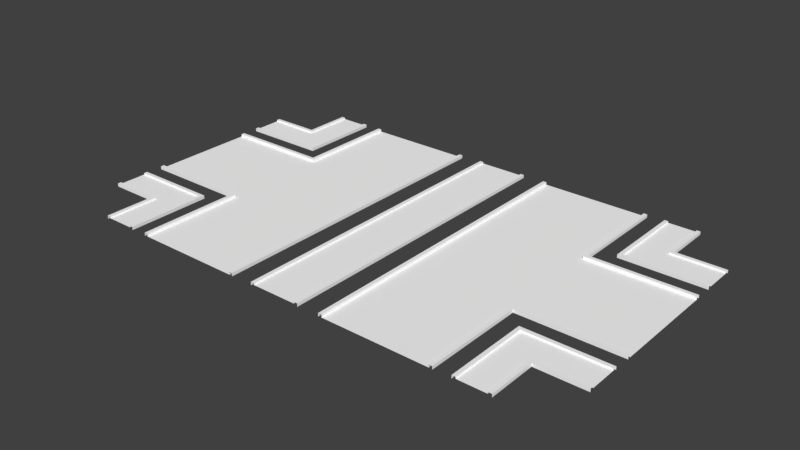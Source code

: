 # Source: Street1LaneTurn90deg.blend  (saved by Blender 2.78.0; exported with 4.5.12 LTS)
import bpy
from mathutils import Matrix  # noqa: F401  (used for matrix-valued properties, if any)

bpy.ops.wm.read_factory_settings(use_empty=True)
scene = bpy.context.scene
scene.name = 'Scene'

# ---- collections
col_collection_1 = bpy.data.collections.new('Collection 1'); scene.collection.children.link(col_collection_1)

# ---- materials (node trees are filled in below, after node groups)
mat_material_street_001 = bpy.data.materials.new('Material Street.001')
mat_material_street_001.alpha_threshold = 0.0
mat_material_street_001.use_transparent_shadow = False
mat_material_street_001.diffuse_color = (1.0, 1.0, 1.0, 1.0)
mat_material_street_001.specular_color = (0.9, 0.9, 0.9)
mat_material_street_001.roughness = 0.5
mat_material_street_001.specular_intensity = 0.0
mat_material_crossing_001 = bpy.data.materials.new('Material Crossing.001')
mat_material_crossing_001.alpha_threshold = 0.0
mat_material_crossing_001.use_transparent_shadow = False
mat_material_crossing_001.diffuse_color = (1.0, 1.0, 1.0, 1.0)
mat_material_crossing_001.specular_color = (0.9, 0.9, 0.9)
mat_material_crossing_001.roughness = 0.5
mat_material_crossing_001.specular_intensity = 0.0
mat_material_crossx_001 = bpy.data.materials.new('Material CrossX.001')
mat_material_crossx_001.alpha_threshold = 0.0
mat_material_crossx_001.use_transparent_shadow = False
mat_material_crossx_001.diffuse_color = (1.0, 1.0, 1.0, 1.0)
mat_material_crossx_001.specular_color = (0.9, 0.9, 0.9)
mat_material_crossx_001.roughness = 0.5
mat_material_crossx_001.specular_intensity = 0.0
mat_material_entrance_parking_001 = bpy.data.materials.new('Material Entrance Parking.001')
mat_material_entrance_parking_001.alpha_threshold = 0.0
mat_material_entrance_parking_001.use_transparent_shadow = False
mat_material_entrance_parking_001.diffuse_color = (1.0, 1.0, 1.0, 1.0)
mat_material_entrance_parking_001.specular_color = (0.9, 0.9, 0.9)
mat_material_entrance_parking_001.roughness = 0.5
mat_material_entrance_parking_001.specular_intensity = 0.0
mat_material_crosst_001 = bpy.data.materials.new('Material CrossT.001')
mat_material_crosst_001.alpha_threshold = 0.0
mat_material_crosst_001.use_transparent_shadow = False
mat_material_crosst_001.diffuse_color = (1.0, 1.0, 1.0, 1.0)
mat_material_crosst_001.specular_color = (0.9, 0.9, 0.9)
mat_material_crosst_001.roughness = 0.5
mat_material_crosst_001.specular_intensity = 0.0
mat_material_pavement_001 = bpy.data.materials.new('Material Pavement.001')
mat_material_pavement_001.alpha_threshold = 0.0
mat_material_pavement_001.use_transparent_shadow = False
mat_material_pavement_001.diffuse_color = (1.0, 1.0, 1.0, 1.0)
mat_material_pavement_001.specular_color = (0.9, 0.9, 0.9)
mat_material_pavement_001.roughness = 0.5
mat_material_pavement_001.specular_intensity = 0.0
mat_material_for_streets_slot__7_001 = bpy.data.materials.new('Material for Streets Slot #7.001')
mat_material_for_streets_slot__7_001.alpha_threshold = 0.0
mat_material_for_streets_slot__7_001.use_transparent_shadow = False
mat_material_for_streets_slot__7_001.diffuse_color = (0.0, 0.0, 0.0, 1.0)
mat_material_for_streets_slot__7_001.roughness = 0.5
mat_material_for_streets_slot__8_001 = bpy.data.materials.new('Material for Streets Slot #8.001')
mat_material_for_streets_slot__8_001.alpha_threshold = 0.0
mat_material_for_streets_slot__8_001.use_transparent_shadow = False
mat_material_for_streets_slot__8_001.diffuse_color = (0.0, 0.0, 0.0, 1.0)
mat_material_for_streets_slot__8_001.roughness = 0.5
mat_material_for_streets_slot__9_001 = bpy.data.materials.new('Material for Streets Slot #9.001')
mat_material_for_streets_slot__9_001.alpha_threshold = 0.0
mat_material_for_streets_slot__9_001.use_transparent_shadow = False
mat_material_for_streets_slot__9_001.diffuse_color = (0.0, 0.0, 0.0, 1.0)
mat_material_for_streets_slot__9_001.roughness = 0.5
mat_material_for_streets_slot__10_001 = bpy.data.materials.new('Material for Streets Slot #10.001')
mat_material_for_streets_slot__10_001.alpha_threshold = 0.0
mat_material_for_streets_slot__10_001.use_transparent_shadow = False
mat_material_for_streets_slot__10_001.diffuse_color = (0.0, 0.0, 0.0, 1.0)
mat_material_for_streets_slot__10_001.roughness = 0.5

# ---- material node trees

# ---- world
world_world = bpy.data.worlds.new('World'); scene.world = world_world
world_world.color = (0.05088, 0.05088, 0.05088)
world_world.use_sun_shadow = False
world_world.sun_shadow_jitter_overblur = 0.0
world_world.cycles.sampling_method = 'MANUAL'

# ---- meshes
me_untitled_003 = bpy.data.meshes.new('Untitled.003')
me_untitled_003.from_pydata([(-25.0, 7.0, 0.3), (-17.0, 7.0, 0.3), (-17.0, 15.0, 0.3), (-25.0, 7.35, 0.3), (-17.35, 7.35, 0.3), (-17.35, 15.0, 0.3), (-25.0, 7.0, 0.3), (-17.0, 7.0, 0.3), (-17.0, 15.0, 0.3), (-17.35, 15.0, 0.3), (-17.35, 7.35, 0.3), (-25.0, 7.35, 0.3), (-25.0, 7.0, -3.725e-09), (-17.0, 7.0, -3.725e-09), (-17.0, 15.0, -3.725e-09), (-25.0, 7.35, 0.15), (-17.35, 7.35, 0.15), (-17.35, 15.0, 0.15), (-20.0, 15.0, 0.15), (-25.0, 10.0, 0.3), (-20.0, 10.0, 0.3), (-20.0, 15.0, 0.3), (-25.0, 10.35, 0.3), (-20.35, 10.35, 0.3), (-20.35, 15.0, 0.3), (-25.0, 10.0, 0.3), (-20.0, 10.0, 0.3), (-20.0, 15.0, 0.3), (-20.35, 15.0, 0.3), (-20.35, 10.35, 0.3), (-25.0, 10.35, 0.3), (-25.0, 10.0, 0.15), (-20.0, 10.0, 0.15), (-20.35, 15.0, -3.725e-09), (-20.35, 10.35, -3.725e-09), (-25.0, 10.35, -3.725e-09), (-17.0, -15.0, 0.3), (-17.0, -7.0, 0.3), (-25.0, -7.0, 0.3), (-17.35, -15.0, 0.3), (-17.35, -7.35, 0.3), (-25.0, -7.35, 0.3), (-17.0, -15.0, 0.3), (-17.0, -7.0, 0.3), (-25.0, -7.0, 0.3), (-25.0, -7.35, 0.3), (-17.35, -7.35, 0.3), (-17.35, -15.0, 0.3), (-17.0, -15.0, -3.725e-09), (-17.0, -7.0, -3.725e-09), (-25.0, -7.0, -3.725e-09), (-17.35, -15.0, 0.15), (-17.35, -7.35, 0.15), (-25.0, -7.35, 0.15), (-25.0, -10.0, 0.15), (-20.0, -15.0, 0.3), (-20.0, -10.0, 0.3), (-25.0, -10.0, 0.3), (-20.35, -15.0, 0.3), (-20.35, -10.35, 0.3), (-25.0, -10.35, 0.3), (-20.0, -15.0, 0.3), (-20.0, -10.0, 0.3), (-25.0, -10.0, 0.3), (-25.0, -10.35, 0.3), (-20.35, -10.35, 0.3), (-20.35, -15.0, 0.3), (-20.0, -15.0, 0.15), (-20.0, -10.0, 0.15), (-25.0, -10.35, -3.725e-09), (-20.35, -10.35, -3.725e-09), (-20.35, -15.0, -3.725e-09), (2.5, -15.0, 0.3), (2.5, 15.0, 0.3), (2.15, -15.0, 0.3), (2.15, 15.0, 0.3), (2.5, -15.0, 0.3), (2.5, 15.0, 0.3), (2.15, 15.0, 0.3), (2.15, -15.0, 0.3), (2.5, -15.0, -3.725e-09), (2.5, 15.0, -3.725e-09), (2.15, -15.0, 0.15), (2.15, 15.0, 0.15), (-2.15, -15.0, 0.3), (-2.15, 15.0, 0.3), (-2.5, -15.0, 0.3), (-2.5, 15.0, 0.3), (-2.15, -15.0, 0.3), (-2.15, 15.0, 0.3), (-2.5, 15.0, 0.3), (-2.5, -15.0, 0.3), (-2.15, -15.0, 0.15), (-2.15, 15.0, 0.15), (-2.5, 15.0, -3.725e-09), (-2.5, -15.0, -3.725e-09), (25.0, -7.0, 0.3), (17.0, -7.0, 0.3), (17.0, -15.0, 0.3), (25.0, -7.35, 0.3), (17.35, -7.35, 0.3), (17.35, -15.0, 0.3), (25.0, -7.0, 0.3), (17.0, -7.0, 0.3), (17.0, -15.0, 0.3), (17.35, -15.0, 0.3), (17.35, -7.35, 0.3), (25.0, -7.35, 0.3), (25.0, -7.0, -3.725e-09), (17.0, -7.0, -3.725e-09), (17.0, -15.0, -3.725e-09), (25.0, -7.35, 0.15), (17.35, -7.35, 0.15), (17.35, -15.0, 0.15), (20.0, -15.0, 0.15), (25.0, -10.0, 0.3), (20.0, -10.0, 0.3), (20.0, -15.0, 0.3), (25.0, -10.35, 0.3), (20.35, -10.35, 0.3), (20.35, -15.0, 0.3), (25.0, -10.0, 0.3), (20.0, -10.0, 0.3), (20.0, -15.0, 0.3), (20.35, -15.0, 0.3), (20.35, -10.35, 0.3), (25.0, -10.35, 0.3), (25.0, -10.0, 0.15), (20.0, -10.0, 0.15), (20.35, -15.0, -3.725e-09), (20.35, -10.35, -3.725e-09), (25.0, -10.35, -3.725e-09), (17.0, 15.0, 0.3), (17.0, 7.0, 0.3), (25.0, 7.0, 0.3), (17.35, 15.0, 0.3), (17.35, 7.35, 0.3), (25.0, 7.35, 0.3), (17.0, 15.0, 0.3), (17.0, 7.0, 0.3), (25.0, 7.0, 0.3), (25.0, 7.35, 0.3), (17.35, 7.35, 0.3), (17.35, 15.0, 0.3), (17.0, 15.0, -3.725e-09), (17.0, 7.0, -3.725e-09), (25.0, 7.0, -3.725e-09), (17.35, 15.0, 0.15), (17.35, 7.35, 0.15), (25.0, 7.35, 0.15), (25.0, 10.0, 0.15), (20.0, 15.0, 0.3), (20.0, 10.0, 0.3), (25.0, 10.0, 0.3), (20.35, 15.0, 0.3), (20.35, 10.35, 0.3), (25.0, 10.35, 0.3), (20.0, 15.0, 0.3), (20.0, 10.0, 0.3), (25.0, 10.0, 0.3), (25.0, 10.35, 0.3), (20.35, 10.35, 0.3), (20.35, 15.0, 0.3), (20.0, 15.0, 0.15), (20.0, 10.0, 0.15), (25.0, 10.35, -3.725e-09), (20.35, 10.35, -3.725e-09), (20.35, 15.0, -3.725e-09)], [], [(1, 4, 3), (3, 0, 1), (2, 5, 4), (4, 1, 2), (13, 7, 6), (6, 12, 13), (14, 8, 7), (7, 13, 14), (16, 10, 9), (9, 17, 16), (15, 11, 10), (10, 16, 15), (32, 31, 15), (15, 16, 32), (18, 32, 16), (16, 17, 18), (20, 23, 22), (22, 19, 20), (21, 24, 23), (23, 20, 21), (32, 26, 25), (25, 31, 32), (18, 27, 26), (26, 32, 18), (34, 29, 28), (28, 33, 34), (35, 30, 29), (29, 34, 35), (37, 40, 39), (39, 36, 37), (38, 41, 40), (40, 37, 38), (49, 43, 42), (42, 48, 49), (50, 44, 43), (43, 49, 50), (52, 46, 45), (45, 53, 52), (51, 47, 46), (46, 52, 51), (68, 67, 51), (51, 52, 68), (54, 68, 52), (52, 53, 54), (56, 59, 58), (58, 55, 56), (57, 60, 59), (59, 56, 57), (68, 62, 61), (61, 67, 68), (54, 63, 62), (62, 68, 54), (70, 65, 64), (64, 69, 70), (71, 66, 65), (65, 70, 71), (73, 75, 74), (74, 72, 73), (81, 77, 76), (76, 80, 81), (82, 79, 78), (78, 83, 82), (93, 92, 82), (82, 83, 93), (85, 87, 86), (86, 84, 85), (93, 89, 88), (88, 92, 93), (95, 91, 90), (90, 94, 95), (97, 100, 99), (99, 96, 97), (98, 101, 100), (100, 97, 98), (109, 103, 102), (102, 108, 109), (110, 104, 103), (103, 109, 110), (112, 106, 105), (105, 113, 112), (111, 107, 106), (106, 112, 111), (128, 127, 111), (111, 112, 128), (114, 128, 112), (112, 113, 114), (116, 119, 118), (118, 115, 116), (117, 120, 119), (119, 116, 117), (128, 122, 121), (121, 127, 128), (114, 123, 122), (122, 128, 114), (130, 125, 124), (124, 129, 130), (131, 126, 125), (125, 130, 131), (133, 136, 135), (135, 132, 133), (134, 137, 136), (136, 133, 134), (145, 139, 138), (138, 144, 145), (146, 140, 139), (139, 145, 146), (148, 142, 141), (141, 149, 148), (147, 143, 142), (142, 148, 147), (164, 163, 147), (147, 148, 164), (150, 164, 148), (148, 149, 150), (152, 155, 154), (154, 151, 152), (153, 156, 155), (155, 152, 153), (164, 158, 157), (157, 163, 164), (150, 159, 158), (158, 164, 150), (166, 161, 160), (160, 165, 166), (167, 162, 161), (161, 166, 167)])
me_untitled_003.polygons.foreach_set('use_smooth', [True] * 126)
me_untitled_003.polygons.foreach_set('material_index', [5, 5, 5, 5, 5, 5, 5, 5, 5, 5, 5, 5, 5, 5, 5, 5, 5, 5, 5, 5, 5, 5, 5, 5, 5, 5, 5, 5, 5, 5, 5, 5, 5, 5, 5, 5, 5, 5, 5, 5, 5, 5, 5, 5, 5, 5, 5, 5, 5, 5, 5, 5, 5, 5, 5, 5, 5, 5, 5, 5, 5, 5, 5, 5, 5, 5, 5, 5, 5, 5, 5, 5, 5, 5, 5, 5, 5, 5, 5, 5, 5, 5, 5, 5, 5, 5, 5, 5, 5, 5, 5, 5, 5, 5, 5, 5, 5, 5, 5, 5, 5, 5, 5, 5, 5, 5, 5, 5, 5, 5, 5, 5, 5, 5, 5, 5, 5, 5, 5, 5, 5, 5, 5, 5, 5, 5])
_k = set([(6, 13), (7, 13), (7, 14), (10, 15), (10, 16), (15, 16), (15, 32), (16, 17), (16, 18), (18, 26), (18, 32), (26, 32), (28, 34), (29, 34), (29, 35), (31, 32), (42, 49), (43, 49), (43, 50), (46, 51), (46, 52), (51, 52), (51, 68), (52, 53), (52, 54), (54, 62), (54, 68), (62, 68), (64, 70), (65, 70), (65, 71), (67, 68), (82, 83), (82, 93), (92, 93), (102, 109), (103, 109), (103, 110), (106, 111), (106, 112), (111, 112), (111, 128), (112, 113), (112, 114), (114, 122), (114, 128), (122, 128), (124, 130), (125, 130), (125, 131), (127, 128), (138, 145), (139, 145), (139, 146), (142, 147), (142, 148), (147, 148), (147, 164), (148, 149), (148, 150), (150, 158), (150, 164), (158, 164), (160, 166), (161, 166), (161, 167), (163, 164)])
me_untitled_003.attributes.new('sharp_edge', 'BOOLEAN', 'EDGE').data.foreach_set('value', [ (min(e.vertices), max(e.vertices)) in _k for e in me_untitled_003.edges])
_uv = me_untitled_003.uv_layers.new(name='UVChannel_1')
_uv.uv.foreach_set('vector', [2.933, 8.067, 2.805, 8.195, 1.967e-06, 8.195, 1.967e-06, 8.195, 1.967e-06, 8.067, 2.933, 8.067, 2.933, 11.0, 2.805, 11.0, 2.805, 8.195, 2.805, 8.195, 2.933, 8.067, 2.933, 11.0, 2.933, 5.445, 2.933, 5.555, 1.967e-06, 5.555, 1.967e-06, 5.555, 1.967e-06, 5.445, 2.933, 5.445, 11.0, 5.445, 11.0, 5.555, 8.067, 5.555, 8.067, 5.555, 8.067, 5.445, 11.0, 5.445, 2.805, 5.5, 2.805, 5.555, -1.311e-06, 5.555, -1.311e-06, 5.555, -1.311e-06, 5.5, 2.805, 5.5, 11.0, 5.5, 11.0, 5.555, 8.195, 5.555, 8.195, 5.555, 8.195, 5.5, 11.0, 5.5, 13.33, 2.667, 16.0, 2.667, 16.0, 4.08, 16.0, 4.08, 11.92, 4.08, 13.33, 2.667, 13.33, -9.537e-07, 13.33, 2.667, 11.92, 4.08, 11.92, 4.08, 11.92, 0.0, 13.33, -9.537e-07, 1.833, 9.167, 1.705, 9.295, 1.967e-06, 9.295, 1.967e-06, 9.295, 1.967e-06, 9.167, 1.833, 9.167, 1.833, 11.0, 1.705, 11.0, 1.705, 9.295, 1.705, 9.295, 1.833, 9.167, 1.833, 11.0, 1.833, 5.5, 1.833, 5.555, 1.967e-06, 5.555, 1.967e-06, 5.555, 1.967e-06, 5.5, 1.833, 5.5, 11.0, 5.5, 11.0, 5.555, 9.167, 5.555, 9.167, 5.555, 9.167, 5.5, 11.0, 5.5, 1.705, 5.445, 1.705, 5.555, -1.311e-06, 5.555, -1.311e-06, 5.555, -1.311e-06, 5.445, 1.705, 5.445, 11.0, 5.445, 11.0, 5.555, 9.295, 5.555, 9.295, 5.555, 9.295, 5.445, 11.0, 5.445, 2.933, 2.933, 2.805, 2.805, 2.805, 1.639e-06, 2.805, 1.639e-06, 2.933, 1.639e-06, 2.933, 2.933, 6.557e-07, 2.933, 6.557e-07, 2.805, 2.805, 2.805, 2.805, 2.805, 2.933, 2.933, 6.557e-07, 2.933, 2.933, 5.445, 2.933, 5.555, 1.639e-06, 5.555, 1.639e-06, 5.555, 1.639e-06, 5.445, 2.933, 5.445, 11.0, 5.445, 11.0, 5.555, 8.067, 5.555, 8.067, 5.555, 8.067, 5.445, 11.0, 5.445, 2.805, 5.5, 2.805, 5.555, 6.557e-07, 5.555, 6.557e-07, 5.555, 6.557e-07, 5.5, 2.805, 5.5, 11.0, 5.5, 11.0, 5.555, 8.195, 5.555, 8.195, 5.555, 8.195, 5.5, 11.0, 5.5, 13.33, 13.33, 13.33, 16.0, 11.92, 16.0, 11.92, 16.0, 11.92, 11.92, 13.33, 13.33, 16.0, 13.33, 13.33, 13.33, 11.92, 11.92, 11.92, 11.92, 16.0, 11.92, 16.0, 13.33, 1.833, 1.833, 1.705, 1.705, 1.705, 2.295e-06, 1.705, 2.295e-06, 1.833, 2.295e-06, 1.833, 1.833, 0.0, 1.833, 0.0, 1.705, 1.705, 1.705, 1.705, 1.705, 1.833, 1.833, 0.0, 1.833, 1.833, 5.5, 1.833, 5.555, 2.295e-06, 5.555, 2.295e-06, 5.555, 2.295e-06, 5.5, 1.833, 5.5, 11.0, 5.5, 11.0, 5.555, 9.167, 5.555, 9.167, 5.555, 9.167, 5.5, 11.0, 5.5, 1.705, 5.445, 1.705, 5.555, 0.0, 5.555, 0.0, 5.555, 0.0, 5.445, 1.705, 5.445, 11.0, 5.445, 11.0, 5.555, 9.295, 5.555, 9.295, 5.555, 9.295, 5.445, 11.0, 5.445, 8.067, -1.311e-06, 8.195, -1.311e-06, 8.195, 11.0, 8.195, 11.0, 8.067, 11.0, 8.067, -1.311e-06, 11.0, 5.445, 11.0, 5.555, 1.311e-06, 5.555, 1.311e-06, 5.555, 1.311e-06, 5.445, 11.0, 5.445, 11.0, 5.5, 11.0, 5.555, -1.311e-06, 5.555, -1.311e-06, 5.555, -1.311e-06, 5.5, 11.0, 5.5, 9.147, 0.007993, 9.147, 15.99, 6.853, 15.99, 6.853, 15.99, 6.853, 0.007994, 9.147, 0.007993, 9.167, -1.311e-06, 9.295, -1.311e-06, 9.295, 11.0, 9.295, 11.0, 9.167, 11.0, 9.167, -1.311e-06, 11.0, 5.5, 11.0, 5.555, 1.311e-06, 5.555, 1.311e-06, 5.555, 1.311e-06, 5.5, 11.0, 5.5, 11.0, 5.445, 11.0, 5.555, -1.311e-06, 5.555, -1.311e-06, 5.555, -1.311e-06, 5.445, 11.0, 5.445, 2.933, 8.067, 2.805, 8.195, 1.967e-06, 8.195, 1.967e-06, 8.195, 1.967e-06, 8.067, 2.933, 8.067, 2.933, 11.0, 2.805, 11.0, 2.805, 8.195, 2.805, 8.195, 2.933, 8.067, 2.933, 11.0, 2.933, 5.445, 2.933, 5.555, 1.967e-06, 5.555, 1.967e-06, 5.555, 1.967e-06, 5.445, 2.933, 5.445, 11.0, 5.445, 11.0, 5.555, 8.067, 5.555, 8.067, 5.555, 8.067, 5.445, 11.0, 5.445, 2.805, 5.5, 2.805, 5.555, -1.311e-06, 5.555, -1.311e-06, 5.555, -1.311e-06, 5.5, 2.805, 5.5, 11.0, 5.5, 11.0, 5.555, 8.195, 5.555, 8.195, 5.555, 8.195, 5.5, 11.0, 5.5, 13.33, 2.667, 16.0, 2.667, 16.0, 4.08, 16.0, 4.08, 11.92, 4.08, 13.33, 2.667, 13.33, -9.537e-07, 13.33, 2.667, 11.92, 4.08, 11.92, 4.08, 11.92, 0.0, 13.33, -9.537e-07, 1.833, 9.167, 1.705, 9.295, 1.967e-06, 9.295, 1.967e-06, 9.295, 1.967e-06, 9.167, 1.833, 9.167, 1.833, 11.0, 1.705, 11.0, 1.705, 9.295, 1.705, 9.295, 1.833, 9.167, 1.833, 11.0, 1.833, 5.5, 1.833, 5.555, 1.967e-06, 5.555, 1.967e-06, 5.555, 1.967e-06, 5.5, 1.833, 5.5, 11.0, 5.5, 11.0, 5.555, 9.167, 5.555, 9.167, 5.555, 9.167, 5.5, 11.0, 5.5, 1.705, 5.445, 1.705, 5.555, -1.311e-06, 5.555, -1.311e-06, 5.555, -1.311e-06, 5.445, 1.705, 5.445, 11.0, 5.445, 11.0, 5.555, 9.295, 5.555, 9.295, 5.555, 9.295, 5.445, 11.0, 5.445, 2.933, 2.933, 2.805, 2.805, 2.805, 1.639e-06, 2.805, 1.639e-06, 2.933, 1.639e-06, 2.933, 2.933, 6.557e-07, 2.933, 6.557e-07, 2.805, 2.805, 2.805, 2.805, 2.805, 2.933, 2.933, 6.557e-07, 2.933, 2.933, 5.445, 2.933, 5.555, 1.639e-06, 5.555, 1.639e-06, 5.555, 1.639e-06, 5.445, 2.933, 5.445, 11.0, 5.445, 11.0, 5.555, 8.067, 5.555, 8.067, 5.555, 8.067, 5.445, 11.0, 5.445, 2.805, 5.5, 2.805, 5.555, 6.557e-07, 5.555, 6.557e-07, 5.555, 6.557e-07, 5.5, 2.805, 5.5, 11.0, 5.5, 11.0, 5.555, 8.195, 5.555, 8.195, 5.555, 8.195, 5.5, 11.0, 5.5, 13.33, 13.33, 13.33, 16.0, 11.92, 16.0, 11.92, 16.0, 11.92, 11.92, 13.33, 13.33, 16.0, 13.33, 13.33, 13.33, 11.92, 11.92, 11.92, 11.92, 16.0, 11.92, 16.0, 13.33, 1.833, 1.833, 1.705, 1.705, 1.705, 2.295e-06, 1.705, 2.295e-06, 1.833, 2.295e-06, 1.833, 1.833, 0.0, 1.833, 0.0, 1.705, 1.705, 1.705, 1.705, 1.705, 1.833, 1.833, 0.0, 1.833, 1.833, 5.5, 1.833, 5.555, 2.295e-06, 5.555, 2.295e-06, 5.555, 2.295e-06, 5.5, 1.833, 5.5, 11.0, 5.5, 11.0, 5.555, 9.167, 5.555, 9.167, 5.555, 9.167, 5.5, 11.0, 5.5, 1.705, 5.445, 1.705, 5.555, 0.0, 5.555, 0.0, 5.555, 0.0, 5.445, 1.705, 5.445, 11.0, 5.445, 11.0, 5.555, 9.295, 5.555, 9.295, 5.555, 9.295, 5.445, 11.0, 5.445])
me_untitled_003.materials.append(mat_material_street_001)
me_untitled_003.materials.append(mat_material_crossing_001)
me_untitled_003.materials.append(mat_material_crossx_001)
me_untitled_003.materials.append(mat_material_entrance_parking_001)
me_untitled_003.materials.append(mat_material_crosst_001)
me_untitled_003.materials.append(mat_material_pavement_001)
me_untitled_003.materials.append(mat_material_for_streets_slot__7_001)
me_untitled_003.materials.append(mat_material_for_streets_slot__8_001)
me_untitled_003.materials.append(mat_material_for_streets_slot__9_001)
me_untitled_003.materials.append(mat_material_for_streets_slot__10_001)
me_untitled_003.use_remesh_preserve_volume = False
me_untitled_003.use_remesh_preserve_attributes = False
me_untitled_003.use_mirror_vertex_groups = False
me_untitled_003.update()
me_untitled_003.normals_split_custom_set([tuple(v) for v in zip(*[iter([-8.614e-08, 0.0, 1.0, -8.461e-08, 0.0, 1.0, 2.008e-09, 0.0, 1.0, 2.008e-09, 0.0, 1.0, 2.129e-09, 0.0, 1.0, -8.614e-08, 0.0, 1.0, -4.955e-09, 0.0, 1.0, 0.0, 0.0, 1.0, -8.461e-08, 0.0, 1.0, -8.461e-08, 0.0, 1.0, -8.614e-08, 0.0, 1.0, -4.955e-09, 0.0, 1.0, 1.788e-07, -1.0, 0.0, 1.788e-07, -1.0, 0.0, 1.788e-07, -1.0, 0.0, 1.788e-07, -1.0, 0.0, 1.788e-07, -1.0, 0.0, 1.788e-07, -1.0, 0.0, 1.0, 0.0, 0.0, 1.0, 0.0, 0.0, 1.0, 0.0, 0.0, 1.0, 3.974e-07, 0.0, 1.0, 3.974e-07, 0.0, 1.0, 3.974e-07, 0.0, -1.0, -4.159e-07, 0.0, -1.0, -4.155e-07, 0.0, -1.0, -4.45e-07, 0.0, -1.0, -4.45e-07, 0.0, -1.0, -4.454e-07, 0.0, -1.0, -4.159e-07, 0.0, -1.87e-07, 1.0, 0.0, -1.87e-07, 1.0, 0.0, -1.87e-07, 1.0, 0.0, -1.87e-07, 1.0, 0.0, -1.87e-07, 1.0, 0.0, -1.87e-07, 1.0, 0.0, -1.35e-08, 1.687e-08, 1.0, -1.35e-08, 1.687e-08, 1.0, -1.35e-08, 1.687e-08, 1.0, -1.47e-08, 6.909e-09, 1.0, -9.332e-09, 1.201e-08, 1.0, -6.503e-09, 1.469e-08, 1.0, 0.0, 2.086e-08, 1.0, -6.503e-09, 1.469e-08, 1.0, -9.332e-09, 1.201e-08, 1.0, -7.056e-09, 2.143e-08, 1.0, -7.056e-09, 2.143e-08, 1.0, -7.056e-09, 2.143e-08, 1.0, -7.583e-10, 0.0, 1.0, -9.155e-10, 0.0, 1.0, 1.546e-09, 0.0, 1.0, 1.546e-09, 0.0, 1.0, 1.703e-09, 0.0, 1.0, -7.583e-10, 0.0, 1.0, 0.0, 0.0, 1.0, 0.0, 0.0, 1.0, -9.155e-10, 0.0, 1.0, -9.155e-10, 0.0, 1.0, -7.583e-10, 0.0, 1.0, 0.0, 0.0, 1.0, 3.815e-07, -1.0, 0.0, 3.815e-07, -1.0, 0.0, 3.815e-07, -1.0, 0.0, 3.815e-07, -1.0, 0.0, 3.815e-07, -1.0, 0.0, 3.815e-07, -1.0, 0.0, 1.0, 0.0, 0.0, 1.0, 0.0, 0.0, 1.0, 0.0, 0.0, 1.0, -4.768e-07, 0.0, 1.0, -4.768e-07, 0.0, 1.0, -4.768e-07, 0.0, -1.0, 0.0, 0.0, -1.0, 0.0, 0.0, -1.0, 0.0, 0.0, -1.0, 0.0, 0.0, -1.0, 0.0, 0.0, -1.0, 0.0, 0.0, -4.102e-07, 1.0, 0.0, -4.102e-07, 1.0, 0.0, -4.102e-07, 1.0, 0.0, -4.102e-07, 1.0, 0.0, -4.102e-07, 1.0, 0.0, -4.102e-07, 1.0, 0.0, -8.515e-08, 0.0, 1.0, -9.007e-08, 0.0, 1.0, -4.956e-09, 0.0, 1.0, -4.956e-09, 0.0, 1.0, 0.0, 0.0, 1.0, -8.515e-08, 0.0, 1.0, 2.099e-09, 0.0, 1.0, 2.226e-09, 0.0, 1.0, -9.007e-08, 0.0, 1.0, -9.007e-08, 0.0, 1.0, -8.515e-08, 0.0, 1.0, 2.099e-09, 0.0, 1.0, 1.0, 0.0, 0.0, 1.0, 0.0, 0.0, 1.0, 0.0, 0.0, 1.0, 0.0, 0.0, 1.0, 0.0, 0.0, 1.0, 0.0, 0.0, -1.788e-07, 1.0, 0.0, -1.788e-07, 1.0, 0.0, -1.788e-07, 1.0, 0.0, -1.788e-07, 1.0, 0.0, -1.788e-07, 1.0, 0.0, -1.788e-07, 1.0, 0.0, 1.87e-07, -1.0, 0.0, 1.87e-07, -1.0, 0.0, 1.87e-07, -1.0, 0.0, 1.87e-07, -1.0, 0.0, 1.87e-07, -1.0, 0.0, 1.87e-07, -1.0, 0.0, -1.0, -8.311e-07, 0.0, -1.0, -8.311e-07, 0.0, -1.0, -8.311e-07, 0.0, -1.0, -2.805e-07, 0.0, -1.0, -2.805e-07, 0.0, -1.0, -2.805e-07, 0.0, -8.997e-09, -2.086e-08, 1.0, -8.997e-09, -2.086e-08, 1.0, -8.997e-09, -2.086e-08, 1.0, -5.88e-09, -1.558e-08, 1.0, -1.03e-08, -1.049e-08, 1.0, -1.264e-08, -7.802e-09, 1.0, -1.799e-08, -1.631e-09, 1.0, -1.264e-08, -7.802e-09, 1.0, -1.03e-08, -1.049e-08, 1.0, -2.352e-08, 0.0, 1.0, -2.352e-08, 0.0, 1.0, -2.352e-08, 0.0, 1.0, -8.515e-10, 0.0, 1.0, -7.951e-10, 0.0, 1.0, 0.0, 0.0, 1.0, 0.0, 0.0, 1.0, 0.0, 0.0, 1.0, -8.515e-10, 0.0, 1.0, 1.662e-09, 0.0, 1.0, 1.831e-09, 0.0, 1.0, -7.951e-10, 0.0, 1.0, -7.951e-10, 0.0, 1.0, -8.515e-10, 0.0, 1.0, 1.662e-09, 0.0, 1.0, 1.0, 6.206e-07, 2.495e-05, 1.0, 6.358e-07, 2.543e-05, 1.0, -1.438e-07, 4.854e-07, 1.0, -1.438e-07, 4.854e-07, 1.0, -1.589e-07, 0.0, 1.0, 6.206e-07, 2.495e-05, -3.815e-07, 1.0, 0.0, -3.815e-07, 1.0, 0.0, -3.815e-07, 1.0, 0.0, -3.815e-07, 1.0, 0.0, -3.815e-07, 1.0, 0.0, -3.815e-07, 1.0, 0.0, 4.102e-07, -1.0, 0.0, 4.102e-07, -1.0, 0.0, 4.102e-07, -1.0, 0.0, 4.102e-07, -1.0, 0.0, 4.102e-07, -1.0, 0.0, 4.102e-07, -1.0, 0.0, -1.0, 0.0, 0.0, -1.0, 0.0, 0.0, -1.0, 0.0, 0.0, -1.0, 0.0, 0.0, -1.0, 0.0, 0.0, -1.0, 0.0, 0.0, 1.803e-07, 0.0, 1.0, 1.817e-07, 0.0, 1.0, 1.349e-09, 0.0, 1.0, 1.349e-09, 0.0, 1.0, 0.0, 0.0, 1.0, 1.803e-07, 0.0, 1.0, 1.0, 3.982e-08, 0.0, 1.0, 3.974e-08, 0.0, 1.0, 5.29e-08, 0.0, 1.0, 5.29e-08, 0.0, 1.0, 5.298e-08, 0.0, 1.0, 3.982e-08, 0.0, -1.0, -5.296e-08, 0.0, -1.0, -5.298e-08, 0.0, -1.0, -4.506e-08, 0.0, -1.0, -4.506e-08, 0.0, -1.0, -4.503e-08, 0.0, -1.0, -5.296e-08, 0.0, -6.654e-09, -3.477e-09, 1.0, -6.654e-09, -3.477e-09, 1.0, -6.654e-09, -3.477e-09, 1.0, -1.7e-08, -3.974e-09, 1.0, -1.7e-08, -3.974e-09, 1.0, -1.7e-08, -3.974e-09, 1.0, 0.0, 0.0, 1.0, 0.0, 0.0, 1.0, 0.0, 0.0, 1.0, 0.0, 0.0, 1.0, 0.0, 0.0, 1.0, 0.0, 0.0, 1.0, 1.0, 6.621e-08, 6.358e-06, 1.0, 6.623e-08, 6.358e-06, 1.0, 5.996e-08, 6.358e-06, 1.0, 5.996e-08, 6.358e-06, 1.0, 5.994e-08, 6.358e-06, 1.0, 6.621e-08, 6.358e-06, -1.0, -6.623e-08, 0.0, -1.0, -6.623e-08, 0.0, -1.0, -6.623e-08, 0.0, -1.0, -6.623e-08, 0.0, -1.0, -6.623e-08, 0.0, -1.0, -6.623e-08, 0.0, 0.0, 0.0, 1.0, 0.0, 0.0, 1.0, 0.0, 0.0, 1.0, 0.0, 0.0, 1.0, 0.0, 0.0, 1.0, 0.0, 0.0, 1.0, 0.0, 0.0, 1.0, 0.0, 0.0, 1.0, 0.0, 0.0, 1.0, 0.0, 0.0, 1.0, 0.0, 0.0, 1.0, 0.0, 0.0, 1.0, 0.0, 1.0, 0.0, 0.0, 1.0, 0.0, 0.0, 1.0, 0.0, 0.0, 1.0, 0.0, 0.0, 1.0, 0.0, 0.0, 1.0, 0.0, -1.0, 0.0, 0.0, -1.0, 0.0, 0.0, -1.0, 0.0, 0.0, -1.0, 0.0, 0.0, -1.0, 0.0, 0.0, -1.0, 0.0, 0.0, 1.0, 3.726e-10, 0.0, 1.0, 0.0, 0.0, 1.0, 2.95e-08, 0.0, 1.0, 2.95e-08, 0.0, 1.0, 2.987e-08, 0.0, 1.0, 3.726e-10, 0.0, 0.0, -1.0, 0.0, 0.0, -1.0, 0.0, 0.0, -1.0, 0.0, 0.0, -1.0, 0.0, 0.0, -1.0, 0.0, 0.0, -1.0, 0.0, 1.799e-08, -1.687e-08, 1.0, 1.799e-08, -1.687e-08, 1.0, 1.799e-08, -1.687e-08, 1.0, 1.47e-08, -6.909e-09, 1.0, 9.332e-09, -1.201e-08, 1.0, 6.503e-09, -1.469e-08, 1.0, 0.0, -2.086e-08, 1.0, 6.503e-09, -1.469e-08, 1.0, 9.332e-09, -1.201e-08, 1.0, 0.0, -2.143e-08, 1.0, 0.0, -2.143e-08, 1.0, 0.0, -2.143e-08, 1.0, 0.0, 0.0, 1.0, 2.335e-09, 0.0, 1.0, 0.0, 0.0, 1.0, 0.0, 0.0, 1.0, 0.0, 0.0, 1.0, 0.0, 0.0, 1.0, 1.395e-07, 0.0, 1.0, 1.465e-07, 0.0, 1.0, 2.335e-09, 0.0, 1.0, 2.335e-09, 0.0, 1.0, 0.0, 0.0, 1.0, 1.395e-07, 0.0, 1.0, 0.0, 1.0, 0.0, 0.0, 1.0, 0.0, 0.0, 1.0, 0.0, 0.0, 1.0, 0.0, 0.0, 1.0, 0.0, 0.0, 1.0, 0.0, -1.0, 6.358e-07, 1.272e-05, -1.0, 6.358e-07, 1.272e-05, -1.0, 6.358e-07, 1.272e-05, -1.0, 4.768e-07, 1.272e-05, -1.0, 4.768e-07, 1.272e-05, -1.0, 4.768e-07, 1.272e-05, 1.0, 0.0, 0.0, 1.0, 0.0, 0.0, 1.0, 0.0, 0.0, 1.0, 0.0, 0.0, 1.0, 0.0, 0.0, 1.0, 0.0, 0.0, 0.0, -1.0, 0.0, 0.0, -1.0, 0.0, 0.0, -1.0, 0.0, 0.0, -1.0, 0.0, 0.0, -1.0, 0.0, 0.0, -1.0, 0.0, 0.0, 0.0, 1.0, -2.159e-11, 0.0, 1.0, 0.0, 0.0, 1.0, 0.0, 0.0, 1.0, 0.0, 0.0, 1.0, 0.0, 0.0, 1.0, -2.161e-09, 0.0, 1.0, -2.226e-09, 0.0, 1.0, -2.159e-11, 0.0, 1.0, -2.159e-11, 0.0, 1.0, 0.0, 0.0, 1.0, -2.161e-09, 0.0, 1.0, -1.0, 3.974e-07, 0.0, -1.0, 3.974e-07, 0.0, -1.0, 3.974e-07, 0.0, -1.0, 0.0, 0.0, -1.0, 0.0, 0.0, -1.0, 0.0, 0.0, 0.0, -1.0, 0.0, 0.0, -1.0, 0.0, 0.0, -1.0, 0.0, 0.0, -1.0, 0.0, 0.0, -1.0, 0.0, 0.0, -1.0, 0.0, 0.0, 1.0, 0.0, 0.0, 1.0, 0.0, 0.0, 1.0, 0.0, 0.0, 1.0, 0.0, 0.0, 1.0, 0.0, 0.0, 1.0, 0.0, 1.0, 0.0, 0.0, 1.0, 0.0, 0.0, 1.0, 0.0, 0.0, 1.0, -1.351e-07, 0.0, 1.0, -1.351e-07, 0.0, 1.0, -1.351e-07, 0.0, 8.997e-09, 2.086e-08, 1.0, 8.997e-09, 2.086e-08, 1.0, 8.997e-09, 2.086e-08, 1.0, 5.88e-09, 1.558e-08, 1.0, 1.03e-08, 1.049e-08, 1.0, 1.264e-08, 7.802e-09, 1.0, 1.799e-08, 1.631e-09, 1.0, 1.264e-08, 7.802e-09, 1.0, 1.03e-08, 1.049e-08, 1.0, 2.352e-08, 0.0, 1.0, 2.352e-08, 0.0, 1.0, 2.352e-08, 0.0, 1.0, 8.515e-10, 0.0, 1.0, 7.951e-10, 0.0, 1.0, 0.0, 0.0, 1.0, 0.0, 0.0, 1.0, 0.0, 0.0, 1.0, 8.515e-10, 0.0, 1.0, -1.662e-09, 0.0, 1.0, -1.831e-09, 0.0, 1.0, 7.951e-10, 0.0, 1.0, 7.951e-10, 0.0, 1.0, 8.515e-10, 0.0, 1.0, -1.662e-09, 0.0, 1.0, -1.0, 3.034e-09, 0.0, -1.0, 0.0, 0.0, -1.0, 1.559e-07, 0.0, -1.0, 1.559e-07, 0.0, -1.0, 1.589e-07, 0.0, -1.0, 3.034e-09, 0.0, 3.815e-07, -1.0, 0.0, 3.815e-07, -1.0, 0.0, 3.815e-07, -1.0, 0.0, 3.815e-07, -1.0, 0.0, 3.815e-07, -1.0, 0.0, 3.815e-07, -1.0, 0.0, -4.102e-07, 1.0, 0.0, -4.102e-07, 1.0, 0.0, -4.102e-07, 1.0, 0.0, -4.102e-07, 1.0, 0.0, -4.102e-07, 1.0, 0.0, -4.102e-07, 1.0, 0.0, 1.0, 0.0, 0.0, 1.0, 0.0, 0.0, 1.0, 0.0, 0.0, 1.0, 0.0, 0.0, 1.0, 0.0, 0.0, 1.0, 0.0, 0.0])] * 3)])
me_untitled_002 = bpy.data.meshes.new('Untitled.002')
me_untitled_002.from_pydata([(5.0, -15.0, 0.05), (15.0, -15.0, 0.05), (5.0, -5.0, 0.05), (15.0, -5.0, 0.05), (25.0, -5.0, 0.05), (5.0, 5.0, 0.05), (15.0, 5.0, 0.05), (25.0, 5.0, 0.05), (5.0, 15.0, 0.05), (15.0, 15.0, 0.05), (-5.0, 15.0, 0.05), (-15.0, 15.0, 0.05), (-5.0, 5.0, 0.05), (-15.0, 5.0, 0.05), (-25.0, 5.0, 0.05), (-5.0, -5.0, 0.05), (-15.0, -5.0, 0.05), (-25.0, -5.0, 0.05), (-5.0, -15.0, 0.05), (-15.0, -15.0, 0.05), (-25.0, 5.0, 0.3), (-15.0, 5.0, 0.3), (-15.0, 15.0, 0.3), (-25.0, 5.35, 0.3), (-15.35, 5.35, 0.3), (-15.35, 15.0, 0.3), (-25.0, 5.0, 0.3), (-15.0, 5.0, 0.3), (-15.0, 15.0, 0.3), (-15.35, 15.0, 0.3), (-15.35, 5.35, 0.3), (-25.0, 5.35, 0.3), (-25.0, 5.0, -3.725e-09), (-15.0, 5.0, -3.725e-09), (-15.0, 15.0, -3.725e-09), (-15.35, 15.0, -3.725e-09), (-15.35, 5.35, -3.725e-09), (-25.0, 5.35, -3.725e-09), (-15.0, -15.0, 0.3), (-15.0, -5.0, 0.3), (-25.0, -5.0, 0.3), (-15.35, -15.0, 0.3), (-15.35, -5.35, 0.3), (-25.0, -5.35, 0.3), (-15.0, -15.0, 0.3), (-15.0, -5.0, 0.3), (-25.0, -5.0, 0.3), (-25.0, -5.35, 0.3), (-15.35, -5.35, 0.3), (-15.35, -15.0, 0.3), (-15.0, -15.0, -3.725e-09), (-15.0, -5.0, -3.725e-09), (-25.0, -5.0, -3.725e-09), (-25.0, -5.35, -3.725e-09), (-15.35, -5.35, -3.725e-09), (-15.35, -15.0, -3.725e-09), (-5.0, 15.0, 0.3), (-5.0, -15.0, 0.3), (-4.65, 15.0, 0.3), (-4.65, -15.0, 0.3), (-5.0, 15.0, 0.3), (-5.0, -15.0, 0.3), (-4.65, -15.0, 0.3), (-4.65, 15.0, 0.3), (-5.0, 15.0, -3.725e-09), (-5.0, -15.0, -3.725e-09), (-4.65, -15.0, -3.725e-09), (-4.65, 15.0, -3.725e-09), (25.0, -5.0, 0.3), (15.0, -5.0, 0.3), (15.0, -15.0, 0.3), (25.0, -5.35, 0.3), (15.35, -5.35, 0.3), (15.35, -15.0, 0.3), (25.0, -5.0, 0.3), (15.0, -5.0, 0.3), (15.0, -15.0, 0.3), (15.35, -15.0, 0.3), (15.35, -5.35, 0.3), (25.0, -5.35, 0.3), (25.0, -5.0, -3.725e-09), (15.0, -5.0, -3.725e-09), (15.0, -15.0, -3.725e-09), (15.35, -15.0, -3.725e-09), (15.35, -5.35, -3.725e-09), (25.0, -5.35, -3.725e-09), (15.0, 15.0, 0.3), (15.0, 5.0, 0.3), (25.0, 5.0, 0.3), (15.35, 15.0, 0.3), (15.35, 5.35, 0.3), (25.0, 5.35, 0.3), (15.0, 15.0, 0.3), (15.0, 5.0, 0.3), (25.0, 5.0, 0.3), (25.0, 5.35, 0.3), (15.35, 5.35, 0.3), (15.35, 15.0, 0.3), (15.0, 15.0, -3.725e-09), (15.0, 5.0, -3.725e-09), (25.0, 5.0, -3.725e-09), (25.0, 5.35, -3.725e-09), (15.35, 5.35, -3.725e-09), (15.35, 15.0, -3.725e-09), (5.0, -15.0, 0.3), (5.0, 15.0, 0.3), (4.65, -15.0, 0.3), (4.65, 15.0, 0.3), (5.0, -15.0, 0.3), (5.0, 15.0, 0.3), (4.65, 15.0, 0.3), (4.65, -15.0, 0.3), (5.0, -15.0, -3.725e-09), (5.0, 15.0, -3.725e-09), (4.65, 15.0, -3.725e-09), (4.65, -15.0, -3.725e-09)], [], [(0, 1, 3), (3, 2, 0), (2, 3, 6), (6, 5, 2), (3, 4, 7), (7, 6, 3), (5, 6, 9), (9, 8, 5), (10, 11, 13), (13, 12, 10), (12, 13, 16), (16, 15, 12), (13, 14, 17), (17, 16, 13), (15, 16, 19), (19, 18, 15), (21, 24, 23), (23, 20, 21), (22, 25, 24), (24, 21, 22), (33, 27, 26), (26, 32, 33), (34, 28, 27), (27, 33, 34), (36, 30, 29), (29, 35, 36), (37, 31, 30), (30, 36, 37), (39, 42, 41), (41, 38, 39), (40, 43, 42), (42, 39, 40), (51, 45, 44), (44, 50, 51), (52, 46, 45), (45, 51, 52), (54, 48, 47), (47, 53, 54), (55, 49, 48), (48, 54, 55), (57, 59, 58), (58, 56, 57), (65, 61, 60), (60, 64, 65), (67, 63, 62), (62, 66, 67), (69, 72, 71), (71, 68, 69), (70, 73, 72), (72, 69, 70), (81, 75, 74), (74, 80, 81), (82, 76, 75), (75, 81, 82), (84, 78, 77), (77, 83, 84), (85, 79, 78), (78, 84, 85), (87, 90, 89), (89, 86, 87), (88, 91, 90), (90, 87, 88), (99, 93, 92), (92, 98, 99), (100, 94, 93), (93, 99, 100), (102, 96, 95), (95, 101, 102), (103, 97, 96), (96, 102, 103), (105, 107, 106), (106, 104, 105), (113, 109, 108), (108, 112, 113), (115, 111, 110), (110, 114, 115)])
me_untitled_002.polygons.foreach_set('use_smooth', [True] * 76)
me_untitled_002.polygons.foreach_set('material_index', [1, 1, 4, 4, 1, 1, 1, 1, 1, 1, 4, 4, 1, 1, 1, 1, 5, 5, 5, 5, 5, 5, 5, 5, 5, 5, 5, 5, 5, 5, 5, 5, 5, 5, 5, 5, 5, 5, 5, 5, 5, 5, 5, 5, 5, 5, 5, 5, 5, 5, 5, 5, 5, 5, 5, 5, 5, 5, 5, 5, 5, 5, 5, 5, 5, 5, 5, 5, 5, 5, 5, 5, 5, 5, 5, 5])
_k = set([(26, 33), (27, 33), (27, 34), (29, 36), (30, 36), (30, 37), (44, 51), (45, 51), (45, 52), (47, 54), (48, 54), (48, 55), (74, 81), (75, 81), (75, 82), (77, 84), (78, 84), (78, 85), (92, 99), (93, 99), (93, 100), (95, 102), (96, 102), (96, 103)])
me_untitled_002.attributes.new('sharp_edge', 'BOOLEAN', 'EDGE').data.foreach_set('value', [ (min(e.vertices), max(e.vertices)) in _k for e in me_untitled_002.edges])
_uv = me_untitled_002.uv_layers.new(name='UVChannel_1')
_uv.uv.foreach_set('vector', [1.0, 0.0, 1.0, 1.0, 1.79e-07, 1.0, 1.79e-07, 1.0, 0.0, 2.387e-07, 1.0, 0.0, -1.788e-07, 8.941e-08, 1.0, -1.788e-07, 1.0, 1.0, 1.0, 1.0, 8.941e-08, 1.0, -1.788e-07, 8.941e-08, -1.788e-07, 8.941e-08, 1.0, -1.788e-07, 1.0, 1.0, 1.0, 1.0, 5.96e-08, 1.0, -1.788e-07, 8.941e-08, 1.0, 0.0, 1.0, 1.0, 0.0, 1.0, 0.0, 1.0, 0.0, 0.0, 1.0, 0.0, 1.0, 0.0, 1.0, 1.0, 1.79e-07, 1.0, 1.79e-07, 1.0, 0.0, 2.387e-07, 1.0, 0.0, -1.788e-07, 8.941e-08, 1.0, -1.788e-07, 1.0, 1.0, 1.0, 1.0, 8.941e-08, 1.0, -1.788e-07, 8.941e-08, -1.788e-07, 8.941e-08, 1.0, -1.788e-07, 1.0, 1.0, 1.0, 1.0, 5.96e-08, 1.0, -1.788e-07, 8.941e-08, 1.0, 0.0, 1.0, 1.0, 0.0, 1.0, 0.0, 1.0, 0.0, 0.0, 1.0, 0.0, 3.667, 7.333, 3.538, 7.462, 1.311e-06, 7.462, 1.311e-06, 7.462, 1.311e-06, 7.333, 3.667, 7.333, 3.667, 11.0, 3.538, 11.0, 3.538, 7.462, 3.538, 7.462, 3.667, 7.333, 3.667, 11.0, 3.667, 5.445, 3.667, 5.555, 1.311e-06, 5.555, 1.311e-06, 5.555, 1.311e-06, 5.445, 3.667, 5.445, 11.0, 5.445, 11.0, 5.555, 7.333, 5.555, 7.333, 5.555, 7.333, 5.445, 11.0, 5.445, 3.538, 5.445, 3.538, 5.555, -1.311e-06, 5.555, -1.311e-06, 5.555, -1.311e-06, 5.445, 3.538, 5.445, 11.0, 5.445, 11.0, 5.555, 7.462, 5.555, 7.462, 5.555, 7.462, 5.445, 11.0, 5.445, 3.667, 3.667, 3.538, 3.538, 3.538, 1.311e-06, 3.538, 1.311e-06, 3.667, 1.311e-06, 3.667, 3.667, 6.557e-07, 3.667, 6.557e-07, 3.538, 3.538, 3.538, 3.538, 3.538, 3.667, 3.667, 6.557e-07, 3.667, 3.667, 5.445, 3.667, 5.555, 1.311e-06, 5.555, 1.311e-06, 5.555, 1.311e-06, 5.445, 3.667, 5.445, 11.0, 5.445, 11.0, 5.555, 7.333, 5.555, 7.333, 5.555, 7.333, 5.445, 11.0, 5.445, 3.538, 5.445, 3.538, 5.555, 6.557e-07, 5.555, 6.557e-07, 5.555, 6.557e-07, 5.445, 3.538, 5.445, 11.0, 5.445, 11.0, 5.555, 7.462, 5.555, 7.462, 5.555, 7.462, 5.445, 11.0, 5.445, 7.333, 6.557e-07, 7.462, 0.0, 7.462, 11.0, 7.462, 11.0, 7.333, 11.0, 7.333, 6.557e-07, 11.0, 5.445, 11.0, 5.555, 1.311e-06, 5.555, 1.311e-06, 5.555, 1.311e-06, 5.445, 11.0, 5.445, 11.0, 5.445, 11.0, 5.555, 0.0, 5.555, 0.0, 5.555, 0.0, 5.445, 11.0, 5.445, 3.667, 7.333, 3.538, 7.462, 1.311e-06, 7.462, 1.311e-06, 7.462, 1.311e-06, 7.333, 3.667, 7.333, 3.667, 11.0, 3.538, 11.0, 3.538, 7.462, 3.538, 7.462, 3.667, 7.333, 3.667, 11.0, 3.667, 5.445, 3.667, 5.555, 1.311e-06, 5.555, 1.311e-06, 5.555, 1.311e-06, 5.445, 3.667, 5.445, 11.0, 5.445, 11.0, 5.555, 7.333, 5.555, 7.333, 5.555, 7.333, 5.445, 11.0, 5.445, 3.538, 5.445, 3.538, 5.555, -1.311e-06, 5.555, -1.311e-06, 5.555, -1.311e-06, 5.445, 3.538, 5.445, 11.0, 5.445, 11.0, 5.555, 7.462, 5.555, 7.462, 5.555, 7.462, 5.445, 11.0, 5.445, 3.667, 3.667, 3.538, 3.538, 3.538, 1.311e-06, 3.538, 1.311e-06, 3.667, 1.311e-06, 3.667, 3.667, 6.557e-07, 3.667, 6.557e-07, 3.538, 3.538, 3.538, 3.538, 3.538, 3.667, 3.667, 6.557e-07, 3.667, 3.667, 5.445, 3.667, 5.555, 1.311e-06, 5.555, 1.311e-06, 5.555, 1.311e-06, 5.445, 3.667, 5.445, 11.0, 5.445, 11.0, 5.555, 7.333, 5.555, 7.333, 5.555, 7.333, 5.445, 11.0, 5.445, 3.538, 5.445, 3.538, 5.555, 6.557e-07, 5.555, 6.557e-07, 5.555, 6.557e-07, 5.445, 3.538, 5.445, 11.0, 5.445, 11.0, 5.555, 7.462, 5.555, 7.462, 5.555, 7.462, 5.445, 11.0, 5.445, 7.333, 6.557e-07, 7.462, 0.0, 7.462, 11.0, 7.462, 11.0, 7.333, 11.0, 7.333, 6.557e-07, 11.0, 5.445, 11.0, 5.555, 1.311e-06, 5.555, 1.311e-06, 5.555, 1.311e-06, 5.445, 11.0, 5.445, 11.0, 5.445, 11.0, 5.555, 0.0, 5.555, 0.0, 5.555, 0.0, 5.445, 11.0, 5.445])
me_untitled_002.materials.append(mat_material_street_001)
me_untitled_002.materials.append(mat_material_crossing_001)
me_untitled_002.materials.append(mat_material_crossx_001)
me_untitled_002.materials.append(mat_material_entrance_parking_001)
me_untitled_002.materials.append(mat_material_crosst_001)
me_untitled_002.materials.append(mat_material_pavement_001)
me_untitled_002.materials.append(mat_material_for_streets_slot__7_001)
me_untitled_002.materials.append(mat_material_for_streets_slot__8_001)
me_untitled_002.materials.append(mat_material_for_streets_slot__9_001)
me_untitled_002.materials.append(mat_material_for_streets_slot__10_001)
me_untitled_002.use_remesh_preserve_volume = False
me_untitled_002.use_remesh_preserve_attributes = False
me_untitled_002.use_mirror_vertex_groups = False
me_untitled_002.update()
me_untitled_002.normals_split_custom_set([tuple(v) for v in zip(*[iter([0.0, 0.0, 1.0, 0.0, 0.0, 1.0, 0.0, 0.0, 1.0, 0.0, 0.0, 1.0, 0.0, 0.0, 1.0, 0.0, 0.0, 1.0, 0.0, 0.0, 1.0, 0.0, 0.0, 1.0, 0.0, 0.0, 1.0, 0.0, 0.0, 1.0, 0.0, 0.0, 1.0, 0.0, 0.0, 1.0, 0.0, 0.0, 1.0, 0.0, 0.0, 1.0, 0.0, 0.0, 1.0, 0.0, 0.0, 1.0, 0.0, 0.0, 1.0, 0.0, 0.0, 1.0, 0.0, 0.0, 1.0, 0.0, 0.0, 1.0, 0.0, 0.0, 1.0, 0.0, 0.0, 1.0, 0.0, 0.0, 1.0, 0.0, 0.0, 1.0, 5.96e-10, 0.0, 1.0, 0.0, 0.0, 1.0, 1.987e-10, 0.0, 1.0, 1.987e-10, 0.0, 1.0, 5.96e-10, 0.0, 1.0, 5.96e-10, 0.0, 1.0, 5.96e-10, 0.0, 1.0, 1.987e-10, 0.0, 1.0, 0.0, 0.0, 1.0, 0.0, 0.0, 1.0, 0.0, 0.0, 1.0, 5.96e-10, 0.0, 1.0, 1.987e-10, 0.0, 1.0, 0.0, 0.0, 1.0, 0.0, 0.0, 1.0, 0.0, 0.0, 1.0, 0.0, 0.0, 1.0, 1.987e-10, 0.0, 1.0, 0.0, 0.0, 1.0, 0.0, 0.0, 1.0, 0.0, 0.0, 1.0, 0.0, 0.0, 1.0, 0.0, 0.0, 1.0, 0.0, 0.0, 1.0, -8.052e-10, 0.0, 1.0, -8.824e-10, 0.0, 1.0, 1.626e-09, 0.0, 1.0, 1.626e-09, 0.0, 1.0, 1.703e-09, 0.0, 1.0, -8.052e-10, 0.0, 1.0, 0.0, 0.0, 1.0, 0.0, 0.0, 1.0, -8.824e-10, 0.0, 1.0, -8.824e-10, 0.0, 1.0, -8.052e-10, 0.0, 1.0, 0.0, 0.0, 1.0, 1.431e-07, -1.0, 0.0, 1.431e-07, -1.0, 0.0, 1.431e-07, -1.0, 0.0, 1.431e-07, -1.0, 0.0, 1.431e-07, -1.0, 0.0, 1.431e-07, -1.0, 0.0, 1.0, 0.0, 0.0, 1.0, 0.0, 0.0, 1.0, 0.0, 0.0, 1.0, 0.0, 0.0, 1.0, 0.0, 0.0, 1.0, 0.0, 0.0, -1.0, 0.0, 0.0, -1.0, 0.0, 0.0, -1.0, 0.0, 0.0, -1.0, 0.0, 0.0, -1.0, 0.0, 0.0, -1.0, 0.0, 0.0, -1.482e-07, 1.0, 0.0, -1.482e-07, 1.0, 0.0, -1.482e-07, 1.0, 0.0, -1.482e-07, 1.0, 0.0, -1.482e-07, 1.0, 0.0, -1.482e-07, 1.0, 0.0, -6.787e-08, 0.0, 1.0, -7.1e-08, 0.0, 1.0, -3.143e-09, 0.0, 1.0, -3.143e-09, 0.0, 1.0, 0.0, 0.0, 1.0, -6.787e-08, 0.0, 1.0, 8.423e-10, 0.0, 1.0, 8.823e-10, 0.0, 1.0, -7.1e-08, 0.0, 1.0, -7.1e-08, 0.0, 1.0, -6.787e-08, 0.0, 1.0, 8.423e-10, 0.0, 1.0, 1.0, 6.358e-07, 0.0, 1.0, 6.358e-07, 0.0, 1.0, 6.358e-07, 0.0, 1.0, 3.179e-07, 0.0, 1.0, 3.179e-07, 0.0, 1.0, 3.179e-07, 0.0, -1.907e-07, 1.0, 0.0, -1.907e-07, 1.0, 0.0, -1.907e-07, 1.0, 0.0, -1.907e-07, 1.0, 0.0, -1.907e-07, 1.0, 0.0, -1.907e-07, 1.0, 0.0, 1.977e-07, -1.0, 0.0, 1.977e-07, -1.0, 0.0, 1.977e-07, -1.0, 0.0, 1.977e-07, -1.0, 0.0, 1.977e-07, -1.0, 0.0, 1.977e-07, -1.0, 0.0, -1.0, -6.588e-07, 0.0, -1.0, -6.588e-07, 0.0, -1.0, -6.588e-07, 0.0, -1.0, -3.294e-07, 0.0, -1.0, -3.294e-07, 0.0, -1.0, -3.294e-07, 0.0, 1.803e-07, 0.0, 1.0, 1.817e-07, 0.0, 1.0, 1.348e-09, 0.0, 1.0, 1.348e-09, 0.0, 1.0, 0.0, 0.0, 1.0, 1.803e-07, 0.0, 1.0, -1.0, -1.589e-07, 0.0, -1.0, -1.589e-07, 0.0, -1.0, -1.589e-07, 0.0, -1.0, -1.589e-07, 0.0, -1.0, -1.589e-07, 0.0, -1.0, -1.589e-07, 0.0, 1.0, 7.964e-08, 0.0, 1.0, 7.947e-08, 0.0, 1.0, 1.058e-07, 0.0, 1.0, 1.058e-07, 0.0, 1.0, 1.06e-07, 0.0, 1.0, 7.964e-08, 0.0, 6.812e-08, 0.0, 1.0, 6.707e-08, 0.0, 1.0, 0.0, 0.0, 1.0, 0.0, 0.0, 1.0, 0.0, 0.0, 1.0, 6.812e-08, 0.0, 1.0, 3.143e-09, 0.0, 1.0, 0.0, 0.0, 1.0, 6.707e-08, 0.0, 1.0, 6.707e-08, 0.0, 1.0, 6.812e-08, 0.0, 1.0, 3.143e-09, 0.0, 1.0, 0.0, 1.0, 0.0, 0.0, 1.0, 0.0, 0.0, 1.0, 0.0, 0.0, 1.0, 0.0, 0.0, 1.0, 0.0, 0.0, 1.0, 0.0, -1.0, 0.0, 0.0, -1.0, 0.0, 0.0, -1.0, 0.0, 0.0, -1.0, 0.0, 0.0, -1.0, 0.0, 0.0, -1.0, 0.0, 0.0, 1.0, 0.0, 0.0, 1.0, 0.0, 0.0, 1.0, 0.0, 0.0, 1.0, 0.0, 0.0, 1.0, 0.0, 0.0, 1.0, 0.0, 0.0, 0.0, -1.0, 0.0, 0.0, -1.0, 0.0, 0.0, -1.0, 0.0, 0.0, -1.0, 0.0, 0.0, -1.0, 0.0, 0.0, -1.0, 0.0, 0.0, 0.0, 1.0, 6.787e-12, 0.0, 1.0, 0.0, 0.0, 1.0, 0.0, 0.0, 1.0, 0.0, 0.0, 1.0, 0.0, 0.0, 1.0, 8.62e-10, 0.0, 1.0, 8.824e-10, 0.0, 1.0, 6.787e-12, 0.0, 1.0, 6.787e-12, 0.0, 1.0, 0.0, 0.0, 1.0, 8.62e-10, 0.0, 1.0, -1.0, -3.179e-07, 0.0, -1.0, -3.179e-07, 0.0, -1.0, -3.179e-07, 0.0, -1.0, 0.0, 0.0, -1.0, 0.0, 0.0, -1.0, 0.0, 0.0, 0.0, -1.0, 0.0, 0.0, -1.0, 0.0, 0.0, -1.0, 0.0, 0.0, -1.0, 0.0, 0.0, -1.0, 0.0, 0.0, -1.0, 0.0, -4.941e-08, 1.0, 0.0, -4.941e-08, 1.0, 0.0, -4.941e-08, 1.0, 0.0, -4.941e-08, 1.0, 0.0, -4.941e-08, 1.0, 0.0, -4.941e-08, 1.0, 0.0, 1.0, 0.0, 0.0, 1.0, 0.0, 0.0, 1.0, 0.0, 0.0, 1.0, 0.0, 0.0, 1.0, 0.0, 0.0, 1.0, 0.0, 0.0, 0.0, 0.0, 1.0, 0.0, 0.0, 1.0, 0.0, 0.0, 1.0, 0.0, 0.0, 1.0, 0.0, 0.0, 1.0, 0.0, 0.0, 1.0, 1.0, -3.372e-10, 0.0, 1.0, 0.0, 0.0, 1.0, -5.264e-08, 0.0, 1.0, -5.264e-08, 0.0, 1.0, -5.298e-08, 0.0, 1.0, -3.372e-10, 0.0, -1.0, 5.264e-08, 0.0, -1.0, 5.298e-08, 0.0, -1.0, 3.372e-10, 0.0, -1.0, 3.372e-10, 0.0, -1.0, 0.0, 0.0, -1.0, 5.264e-08, 0.0])] * 3)])

# ---- objects
ob_cross2x_sidewalk = bpy.data.objects.new('Cross2X.Sidewalk', me_untitled_003)
ob_cross2x = bpy.data.objects.new('Cross2X', me_untitled_002)

# ---- transforms, parenting, visibility, modifiers, constraints
ob_cross2x_sidewalk.location = (0.0, 0.0, 0.0)
ob_cross2x_sidewalk.color = (0.8, 0.8, 0.8, 1.0)
ob_cross2x_sidewalk.lineart.crease_threshold = 0.0
ob_cross2x.location = (0.0, 0.0, 0.0)
ob_cross2x.color = (0.8, 0.8, 0.8, 1.0)
ob_cross2x.lineart.crease_threshold = 0.0

# ---- collection membership
col_collection_1.objects.link(ob_cross2x_sidewalk)
col_collection_1.objects.link(ob_cross2x)

# ---- scene / render settings (as saved in the file)
scene.frame_start = 1; scene.frame_end = 250; scene.frame_set(1)
scene.render.engine = 'BLENDER_EEVEE_NEXT'
scene.render.resolution_percentage = 50
scene.render.fps = 30
scene.render.dither_intensity = 0.0
scene.cycles.use_denoising = False
scene.cycles.samples = 128
scene.cycles.sampling_pattern = 'TABULATED_SOBOL'
scene.cycles.light_sampling_threshold = 0.0
scene.cycles.use_adaptive_sampling = False
scene.cycles.use_light_tree = False
scene.cycles.blur_glossy = 0.0
scene.cycles.sample_clamp_indirect = 0.0
scene.view_settings.view_transform = 'Standard'
bpy.context.view_layer.update()

# ---- added for rendering (the .blend has no active camera and no usable light): camera, sun
cam_auto = bpy.data.cameras.new('AutoCamera')
cam_auto.lens = 50.0
cam_auto.sensor_width = 36.0
cam_auto.clip_end = 1000.0
ob_auto_camera = bpy.data.objects.new('AutoCamera', cam_auto)
scene.collection.objects.link(ob_auto_camera)
ob_auto_camera.location = (53.9501, -64.7402, 43.3101)
ob_auto_camera.rotation_euler = (1.09748, -7.21219e-08, 0.694738)
scene.camera = ob_auto_camera
light_auto_sun = bpy.data.lights.new('AutoSun', 'SUN')
light_auto_sun.energy = 3.0
light_auto_sun.angle = 0.0523599
ob_auto_sun = bpy.data.objects.new('AutoSun', light_auto_sun)
scene.collection.objects.link(ob_auto_sun)
ob_auto_sun.rotation_euler = (0.872665, 0.174533, 0.523599)
bpy.context.view_layer.update()
